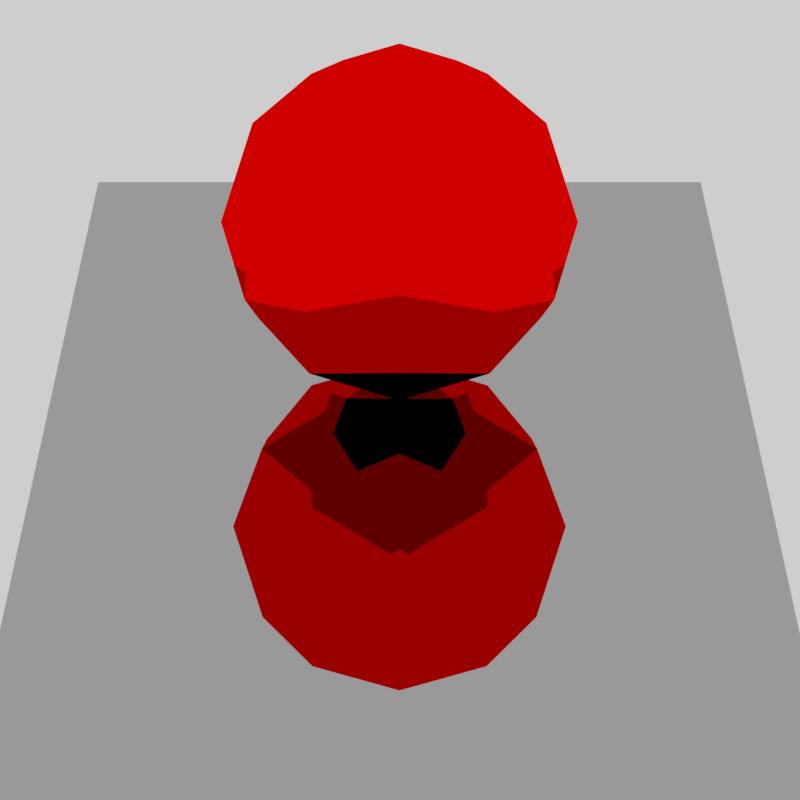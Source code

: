 # Source: refl_scene.blend  (saved by Blender 2.93.20; exported with 4.5.12 LTS)
import bpy
from mathutils import Matrix  # noqa: F401  (used for matrix-valued properties, if any)

bpy.ops.wm.read_factory_settings(use_empty=True)
scene = bpy.context.scene
scene.name = 'Scene'

# ---- collections
col_collection = bpy.data.collections.new('Collection'); scene.collection.children.link(col_collection)

# ---- materials (node trees are filled in below, after node groups)
mat_material_001 = bpy.data.materials.new('Material.001')
mat_material_001.alpha_threshold = 0.0
mat_material_001.line_color = (0.0, 0.0, 0.0, 1.0)
mat_material = bpy.data.materials.new('Material')
mat_material.alpha_threshold = 0.0
mat_material.line_color = (0.0, 0.0, 0.0, 1.0)

# ---- material node trees
mat_material_001.use_nodes = True; mat_material_001.node_tree.nodes.clear()
_N = mat_material_001.node_tree.nodes; _L = mat_material_001.node_tree.links
n0 = _N.new('ShaderNodeOutputMaterial'); n0.name = 'Material Output'; n0.location = (300, 300)
n1 = _N.new('ShaderNodeBsdfAnisotropic'); n1.name = 'Glossy BSDF'; n1.location = (109, 255)
n1.distribution = 'GGX'
n1.inputs[0].default_value = (1.0, 0.0, 0.0, 1.0)
n1.inputs[1].default_value = 0.0
_L.new(n1.outputs[0], n0.inputs[0])
n0.is_active_output = True
mat_material.use_nodes = True; mat_material.node_tree.nodes.clear()
_N = mat_material.node_tree.nodes; _L = mat_material.node_tree.links
n0 = _N.new('ShaderNodeOutputMaterial'); n0.name = 'Material Output'; n0.location = (300, 300)
n1 = _N.new('ShaderNodeBsdfAnisotropic'); n1.name = 'Glossy BSDF'; n1.location = (109, 255)
n1.distribution = 'GGX'
n1.inputs[0].default_value = (0.3, 0.3, 0.3, 1.0)
n1.inputs[1].default_value = 0.0
_L.new(n1.outputs[0], n0.inputs[0])
n0.is_active_output = True

# ---- world
world_world = bpy.data.worlds.new('World'); scene.world = world_world
world_world.use_nodes = True; world_world.node_tree.nodes.clear()
_N = world_world.node_tree.nodes; _L = world_world.node_tree.links
n0 = _N.new('ShaderNodeOutputWorld'); n0.name = 'World Output'; n0.location = (300, 300)
n1 = _N.new('ShaderNodeBackground'); n1.name = 'Background'; n1.location = (10, 300)
n1.inputs[0].default_value = (1.0, 1.0, 1.0, 1.0)
_L.new(n1.outputs[0], n0.inputs[0])
n0.is_active_output = True
world_world.color = (0.05088, 0.05088, 0.05088)
world_world.use_sun_shadow = False
world_world.sun_shadow_jitter_overblur = 0.0

# ---- cameras
cam_camera = bpy.data.cameras.new('Camera')
cam_camera.clip_end = 100.0
cam_camera.lens = 117.0
cam_camera.ortho_scale = 7.314

# ---- lights
light_light = bpy.data.lights.new('Light', 'POINT')
light_light.transmission_factor = 0.0
light_light.energy = 1000.0
light_light.shadow_soft_size = 0.1
light_light.shadow_maximum_resolution = 0.006
light_light.use_absolute_resolution = True

# ---- meshes
me_plane = bpy.data.meshes.new('Plane')
me_plane.from_pydata([(0.0, 0.0, 0.0), (233.0, 36.0, 36.0), (233.0, -36.0, 36.0), (233.0, -36.0, -36.0), (233.0, 36.0, -36.0)], [(0, 1)], [(2, 3, 4, 1)])
_uv = me_plane.uv_layers.new(name='UVMap')
_uv.uv.foreach_set('vector', [0.0, 0.0, 0.0, 0.0, 0.0, 0.0, 0.0, 0.0])
me_plane.use_remesh_fix_poles = True
me_plane.use_remesh_preserve_attributes = False
me_plane.update()
me_icosphere = bpy.data.meshes.new('icosphere')
me_icosphere.from_pydata([(7.276, 0.0, 0.0), (7.489, -0.1545, 0.07467), (7.195, -0.25, 0.07467), (7.638, -0.2629, 0.2764), (7.701, 0.0, 0.2371), (7.013, 0.0, 0.07467), (7.195, 0.25, 0.07467), (7.489, 0.1545, 0.07467), (7.751, -0.1545, 0.5), (7.138, -0.4253, 0.2764), (7.407, -0.4045, 0.2371), (7.276, -0.5, 0.5), (6.829, 0.0, 0.2764), (6.932, -0.25, 0.2371), (6.8, -0.1545, 0.5), (7.138, 0.4253, 0.2764), (6.932, 0.25, 0.2371), (6.982, 0.4045, 0.5), (7.638, 0.2629, 0.2764), (7.407, 0.4045, 0.2371), (7.57, 0.4045, 0.5), (7.57, -0.4045, 0.5), (6.982, -0.4045, 0.5), (6.8, 0.1545, 0.5), (7.276, 0.5, 0.5), (7.751, 0.1545, 0.5), (7.414, -0.4253, 0.7236), (7.62, -0.25, 0.7629), (7.357, -0.25, 0.9253), (6.914, -0.2629, 0.7236), (7.145, -0.4045, 0.7629), (7.063, -0.1545, 0.9253), (6.914, 0.2629, 0.7236), (6.851, 0.0, 0.7629), (7.063, 0.1545, 0.9253), (7.414, 0.4253, 0.7236), (7.145, 0.4045, 0.7629), (7.357, 0.25, 0.9253), (7.723, 0.0, 0.7236), (7.62, 0.25, 0.7629), (7.539, 0.0, 0.9253), (7.276, 0.0, 1.0)], [], [(0, 1, 2), (3, 1, 4), (0, 2, 5), (0, 5, 6), (0, 6, 7), (3, 4, 8), (9, 10, 11), (12, 13, 14), (15, 16, 17), (18, 19, 20), (3, 8, 21), (9, 11, 22), (12, 14, 23), (15, 17, 24), (18, 20, 25), (26, 27, 28), (29, 30, 31), (32, 33, 34), (35, 36, 37), (38, 39, 40), (40, 37, 41), (40, 39, 37), (39, 35, 37), (37, 34, 41), (37, 36, 34), (36, 32, 34), (34, 31, 41), (34, 33, 31), (33, 29, 31), (31, 28, 41), (31, 30, 28), (30, 26, 28), (28, 40, 41), (28, 27, 40), (27, 38, 40), (25, 39, 38), (25, 20, 39), (20, 35, 39), (24, 36, 35), (24, 17, 36), (17, 32, 36), (23, 33, 32), (23, 14, 33), (14, 29, 33), (22, 30, 29), (22, 11, 30), (11, 26, 30), (21, 27, 26), (21, 8, 27), (8, 38, 27), (20, 24, 35), (20, 19, 24), (19, 15, 24), (17, 23, 32), (17, 16, 23), (16, 12, 23), (14, 22, 29), (14, 13, 22), (13, 9, 22), (11, 21, 26), (11, 10, 21), (10, 3, 21), (8, 25, 38), (8, 4, 25), (4, 18, 25), (7, 19, 18), (7, 6, 19), (6, 15, 19), (6, 16, 15), (6, 5, 16), (5, 12, 16), (5, 13, 12), (5, 2, 13), (2, 9, 13), (4, 7, 18), (4, 1, 7), (1, 0, 7), (2, 10, 9), (2, 1, 10), (1, 3, 10)])
me_icosphere.materials.append(mat_material_001)
me_icosphere.use_remesh_fix_poles = True
me_icosphere.use_remesh_preserve_attributes = False
me_icosphere.update()
me_refl_plane = bpy.data.meshes.new('refl_plane')
me_refl_plane.from_pydata([(5.921, -1.0, -0.9311), (8.631, -1.0, 0.7252), (8.631, 1.0, 0.7252), (5.921, 1.0, -0.9311)], [], [(0, 1, 2), (0, 2, 3)])
me_refl_plane.materials.append(mat_material)
me_refl_plane.use_remesh_fix_poles = True
me_refl_plane.use_remesh_preserve_attributes = False
me_refl_plane.update()

# ---- objects
ob_light = bpy.data.objects.new('Light', light_light)
ob_camera = bpy.data.objects.new('Camera', cam_camera)
ob_plane = bpy.data.objects.new('Plane', me_plane)
ob_icosphere = bpy.data.objects.new('icosphere', me_icosphere)
ob_refl_plane = bpy.data.objects.new('refl_plane', me_refl_plane)

# ---- transforms, parenting, visibility, modifiers, constraints
ob_light.location = (4.076, 1.005, 5.904)
ob_light.rotation_euler = (0.6503, 0.05522, 1.866)
ob_light.lock_rotations_4d = False
ob_light.empty_display_type = 'ARROWS'
ob_light.color = (0.0, 0.0, 0.0, 0.0)
ob_light.lineart.crease_threshold = 0.0
ob_camera.location = (0.0, 0.0, 0.0)
ob_camera.rotation_euler = (1.571, 0.0, -1.571)
ob_camera.lock_rotations_4d = False
ob_camera.empty_display_type = 'ARROWS'
ob_camera.color = (0.0, 0.0, 0.0, 0.0)
ob_camera.display_type = 'WIRE'
ob_camera.lineart.crease_threshold = 0.0
ob_plane.location = (0.0, 0.0, 0.0)
ob_icosphere.location = (0.0, 0.0, 0.0)
ob_refl_plane.location = (0.0, 0.0, 0.0)

# ---- collection membership
col_collection.objects.link(ob_light)
col_collection.objects.link(ob_camera)
col_collection.objects.link(ob_plane)
col_collection.objects.link(ob_icosphere)
col_collection.objects.link(ob_refl_plane)

# ---- scene / render settings (as saved in the file)
scene.camera = ob_camera
scene.frame_start = 1; scene.frame_end = 250; scene.frame_set(1)
scene.render.engine = 'CYCLES'
scene.render.resolution_x = 720
scene.render.resolution_y = 720
scene.cycles.use_denoising = False
scene.cycles.samples = 32
scene.cycles.sampling_pattern = 'TABULATED_SOBOL'
scene.cycles.use_adaptive_sampling = False
scene.cycles.use_light_tree = False
scene.cycles.max_bounces = 2
scene.cycles.diffuse_bounces = 1
scene.cycles.glossy_bounces = 2
scene.cycles.transmission_bounces = 0
scene.cycles.transparent_max_bounces = 0
scene.view_settings.view_transform = 'Filmic'
bpy.context.view_layer.update()
